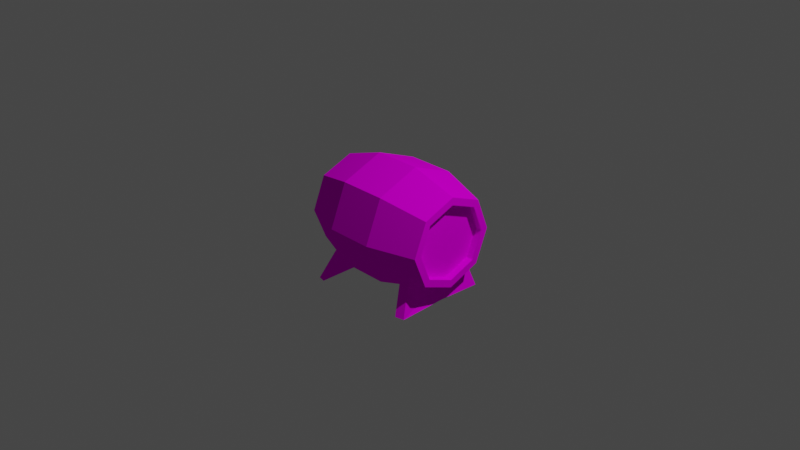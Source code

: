 # Source: barrel_stand00.blend  (saved by Blender 2.93.21; exported with 4.5.12 LTS)
import bpy
from mathutils import Matrix  # noqa: F401  (used for matrix-valued properties, if any)

bpy.ops.wm.read_factory_settings(use_empty=True)
scene = bpy.context.scene
scene.name = 'Scene'

# ---- collections
col_collection = bpy.data.collections.new('Collection'); scene.collection.children.link(col_collection)

# ---- images (referenced by path relative to the original .blend; pixels are not part of the script)
import os
ASSET_DIR = os.environ.get("B2B_ASSET_DIR", "")  # directory of the original .blend (textures are referenced by path, not embedded)
HERE = os.path.dirname(os.path.abspath(__file__))  # packed textures are extracted next to this script under _unpacked/

def load_image(name, relpath, width, height, colorspace="sRGB"):
    """Load a texture the original file referenced (path relative to the .blend, or extracted next to this script)."""
    p = next((c for c in (os.path.join(HERE, relpath), os.path.join(ASSET_DIR, relpath)) if relpath and os.path.exists(c)), "")
    if p:
        img = bpy.data.images.load(p, check_existing=True)
        img.name = name
    else:  # same state as the original file: an image datablock whose file is absent (Cycles renders it pink)
        img = bpy.data.images.new(name, width, height)
        img.source = "FILE"
        img.filepath = "//" + (relpath or name)
    img.colorspace_settings.name = colorspace
    return img
img_t_barrel00_png = load_image('T_Barrel00.png', 'T_Barrel00.png', 1024, 1024, 'sRGB')

# ---- materials (node trees are filled in below, after node groups)
mat_material = bpy.data.materials.new('Material')
mat_material.alpha_threshold = 0.0
mat_material.use_transparent_shadow = False
mat_material.line_color = (0.0, 0.0, 0.0, 1.0)

# ---- material node trees
mat_material.use_nodes = True; mat_material.node_tree.nodes.clear()
_N = mat_material.node_tree.nodes; _L = mat_material.node_tree.links
n0 = _N.new('ShaderNodeOutputMaterial'); n0.name = 'Material Output'; n0.location = (300, 300)
n1 = _N.new('ShaderNodeBsdfPrincipled'); n1.name = 'Principled BSDF'; n1.location = (10, 300)
n1.distribution = 'GGX'
n1.subsurface_method = 'BURLEY'
n1.inputs[2].default_value = 1.0
n1.inputs[3].default_value = 1.45
n1.inputs[13].default_value = 0.0
n1.inputs[27].default_value = (0.0, 0.0, 0.0, 1.0)
n1.inputs[28].default_value = 1.0
n2 = _N.new('ShaderNodeTexImage'); n2.name = 'Image Texture'; n2.location = (-314, 224)
n2.image = img_t_barrel00_png
_L.new(n1.outputs[0], n0.inputs[0])
_L.new(n2.outputs[0], n1.inputs[0])
n0.is_active_output = True

# ---- world
world_world = bpy.data.worlds.new('World'); scene.world = world_world
world_world.use_nodes = True; world_world.node_tree.nodes.clear()
_N = world_world.node_tree.nodes; _L = world_world.node_tree.links
n0 = _N.new('ShaderNodeOutputWorld'); n0.name = 'World Output'; n0.location = (300, 300)
n1 = _N.new('ShaderNodeBackground'); n1.name = 'Background'; n1.location = (10, 300)
n1.inputs[0].default_value = (0.05088, 0.05088, 0.05088, 1.0)
_L.new(n1.outputs[0], n0.inputs[0])
n0.is_active_output = True
world_world.color = (0.05088, 0.05088, 0.05088)
world_world.use_sun_shadow = False
world_world.sun_shadow_jitter_overblur = 0.0

# ---- cameras
cam_camera = bpy.data.cameras.new('Camera')
cam_camera.clip_end = 100.0
cam_camera.ortho_scale = 7.314

# ---- lights
light_light = bpy.data.lights.new('Light', 'POINT')
light_light.transmission_factor = 0.0
light_light.energy = 1000.0
light_light.shadow_soft_size = 0.1
light_light.shadow_maximum_resolution = 0.006
light_light.use_absolute_resolution = True

# ---- meshes
me_cube = bpy.data.meshes.new('Cube')
me_cube.from_pydata([(0.2714, 0.2795, 0.7455), (0.2911, 0.299, -0.7455), (0.2714, -0.2795, 0.7455), (0.2911, -0.299, -0.7455), (-0.2714, 0.2795, 0.7455), (-0.2911, 0.299, -0.7455), (-0.2714, -0.2795, 0.7455), (-0.2911, -0.299, -0.7455), (-0.4083, 0.0, -0.7455), (0.3809, 0.0, 0.7455), (-0.3809, 0.0, 0.7455), (0.4083, 0.0, -0.7455), (0.0, 0.4177, -0.7455), (0.0, -0.3902, 0.7455), (0.0, -0.4177, -0.7455), (0.0, 0.3902, 0.7455), (0.4573, 0.4665, 0.287), (0.0, -0.5, 0.7455), (-0.3502, -0.3572, 0.7455), (0.4901, 0.0, 0.7455), (0.3502, -0.3572, 0.7455), (-0.4901, 0.0, 0.7455), (-0.3502, 0.3572, 0.7455), (0.0, 0.5, 0.7455), (0.3502, 0.3572, 0.7455), (0.0, 0.0, 0.6781), (0.3809, 0.0, 0.6781), (-0.3809, 0.0, 0.6781), (0.0, 0.3902, 0.6781), (0.0, -0.3902, 0.6781), (-0.2714, -0.2795, 0.6781), (0.2714, -0.2795, 0.6781), (-0.2714, 0.2795, 0.6781), (0.2714, 0.2795, 0.6781), (-0.4901, 0.0, -0.7455), (-0.3502, -0.3572, -0.7455), (0.0, 0.5, -0.7455), (-0.3502, 0.3572, -0.7455), (0.0, -0.5, -0.7455), (0.3502, -0.3572, -0.7455), (0.4901, 0.0, -0.7455), (0.3502, 0.3572, -0.7455), (0.0, 0.0, -0.6672), (-0.4083, 0.0, -0.6672), (0.4083, 0.0, -0.6672), (0.0, 0.4177, -0.6672), (0.0, -0.4177, -0.6672), (-0.2911, -0.299, -0.6672), (-0.2911, 0.299, -0.6672), (0.2911, -0.299, -0.6672), (0.2911, 0.299, -0.6672), (-0.4573, -0.4665, 0.287), (0.4573, -0.4665, 0.287), (-0.4573, 0.4665, 0.287), (0.64, 0.0, 0.287), (-0.64, 0.0, 0.287), (5.695e-10, 0.6529, 0.287), (5.695e-10, -0.6529, 0.287), (0.4573, 0.4665, -0.2292), (0.4573, -0.4665, -0.2292), (-0.4573, 0.4665, -0.2292), (0.64, 0.0, -0.2292), (-0.64, 0.0, -0.2292), (5.695e-10, 0.6529, -0.2292), (5.695e-10, -0.6529, -0.2292), (-0.4573, -0.4665, -0.2292), (-0.4037, -0.4119, 0.5163), (0.4037, 0.4119, 0.5163), (0.4037, -0.4119, 0.5163), (-0.4037, 0.4119, 0.5163), (0.5651, 0.0, 0.5163), (-0.5651, 0.0, 0.5163), (2.848e-10, 0.5764, 0.5163), (2.848e-10, -0.5764, 0.5163), (0.391, 0.3988, -0.5488), (0.391, -0.3988, -0.5488), (-0.391, 0.3988, -0.5488), (0.5472, 0.0, -0.5488), (-0.5472, 0.0, -0.5488), (2.17e-10, 0.5582, -0.5488), (2.17e-10, -0.5582, -0.5488), (-0.391, -0.3988, -0.5488), (-0.4116, -0.4199, -0.4494), (0.4116, 0.4199, -0.4494), (0.4116, -0.4199, -0.4494), (-0.4116, 0.4199, -0.4494), (0.5761, 0.0, -0.4494), (-0.5761, 0.0, -0.4494), (3.266e-10, 0.5877, -0.4494), (3.266e-10, -0.5877, -0.4494), (0.4236, 0.4321, 0.4314), (0.4236, -0.4321, 0.4314), (-0.4236, 0.4321, 0.4314), (0.5928, 0.0, 0.4314), (-0.5928, 0.0, 0.4314), (3.902e-10, 0.6047, 0.4314), (3.902e-10, -0.6047, 0.4314), (-0.4236, -0.4321, 0.4314), (-0.7008, -0.5959, 0.5137), (-0.702, -0.5757, 0.5985), (-0.6919, 0.0, 0.5985), (-0.702, 0.5996, 0.5985), (-0.7008, 0.6198, 0.5137), (-0.6986, 0.0, 0.5137), (-0.6968, 0.5114, -0.5261), (-0.6973, 0.4904, -0.6255), (-0.6864, 0.0, -0.5261), (-0.6787, 0.0, -0.6255), (-0.6999, -0.5303, -0.6255), (-0.6994, -0.5513, -0.5261)], [], [(15, 4, 32, 28), (73, 17, 18, 66), (71, 21, 22, 69), (12, 1, 50, 45), (70, 19, 20, 68), (72, 23, 24, 67), (67, 24, 19, 70), (5, 12, 45, 48), (66, 18, 21, 71), (6, 13, 29, 30), (4, 10, 27, 32), (1, 11, 44, 50), (69, 22, 23, 72), (11, 3, 49, 44), (68, 20, 17, 73), (9, 0, 33, 26), (13, 6, 18, 17), (9, 2, 20, 19), (10, 4, 22, 21), (15, 0, 24, 23), (0, 9, 19, 24), (6, 10, 21, 18), (2, 13, 17, 20), (4, 15, 23, 22), (25, 27, 30, 29), (28, 32, 27, 25), (33, 28, 25, 26), (26, 25, 29, 31), (10, 6, 30, 27), (0, 15, 28, 33), (2, 9, 26, 31), (13, 2, 31, 29), (8, 7, 35, 34), (12, 5, 37, 36), (14, 3, 39, 38), (11, 1, 41, 40), (5, 8, 34, 37), (3, 11, 40, 39), (1, 12, 36, 41), (7, 14, 38, 35), (42, 44, 49, 46), (45, 50, 44, 42), (48, 45, 42, 43), (43, 42, 46, 47), (8, 5, 48, 43), (3, 14, 46, 49), (7, 8, 43, 47), (14, 7, 47, 46), (59, 52, 57, 64), (60, 53, 56, 63), (65, 51, 55, 62), (58, 16, 54, 61), (63, 56, 16, 58), (61, 54, 52, 59), (62, 55, 53, 60), (64, 57, 51, 65), (89, 64, 65, 82), (87, 62, 60, 85), (86, 61, 59, 84), (88, 63, 58, 83), (83, 58, 61, 86), (82, 65, 62, 87), (85, 60, 63, 88), (84, 59, 64, 89), (91, 68, 73, 96), (92, 69, 72, 95), (66, 71, 100, 99), (90, 67, 70, 93), (95, 72, 67, 90), (93, 70, 68, 91), (71, 69, 101, 100), (96, 73, 66, 97), (39, 75, 80, 38), (37, 76, 79, 36), (35, 81, 78, 34), (41, 74, 77, 40), (36, 79, 74, 41), (40, 77, 75, 39), (34, 78, 76, 37), (38, 80, 81, 35), (75, 84, 89, 80), (76, 85, 88, 79), (87, 85, 104, 106), (74, 83, 86, 77), (79, 88, 83, 74), (77, 86, 84, 75), (78, 81, 108, 107), (80, 89, 82, 81), (57, 96, 97, 51), (55, 94, 92, 53), (54, 93, 91, 52), (56, 95, 90, 16), (16, 90, 93, 54), (51, 97, 94, 55), (53, 92, 95, 56), (52, 91, 96, 57), (98, 99, 100, 103), (103, 100, 101, 102), (94, 97, 98, 103), (69, 92, 102, 101), (92, 94, 103, 102), (97, 66, 99, 98), (108, 109, 106, 107), (107, 106, 104, 105), (82, 87, 106, 109), (85, 76, 105, 104), (81, 82, 109, 108), (76, 78, 107, 105)])
_uv = me_cube.uv_layers.new(name='UVMap')
_uv.uv.foreach_set('vector', [0.3215, 0.09451, 0.1114, 0.3414, 0.02508, 0.3103, 0.2761, 0.01162, 0.8476, 2.006, 1.002, 2.006, 1.002, 2.508, 0.8476, 2.508, 0.8476, -1.006, 1.002, -1.006, 1.002, -0.504, 0.8476, -0.504, 0.3014, 0.8945, 0.6081, 0.9097, 0.6521, 0.9999, 0.2629, 0.9871, 0.8476, 1.002, 1.002, 1.002, 1.002, 1.504, 0.8476, 1.504, 0.8476, -0.001988, 1.002, -0.001988, 1.002, 0.5, 0.8476, 0.5, 0.8476, 0.5, 1.002, 0.5, 1.002, 1.002, 0.8476, 1.002, 0.09287, 0.6549, 0.3014, 0.8945, 0.2629, 0.9871, 0.0006772, 0.6946, 0.8476, -1.508, 1.002, -1.508, 1.002, -1.006, 0.8476, -1.006, 0.3075, 0.9109, 0.6316, 0.9055, 0.674, 0.9909, 0.276, 0.9999, 0.1114, 0.3414, 0.08661, 0.6739, 9.762e-05, 0.71, 0.02508, 0.3103, 0.6081, 0.9097, 0.8223, 0.6735, 0.9174, 0.7047, 0.6521, 0.9999, 0.8476, -0.504, 1.002, -0.504, 1.002, -0.001988, 0.8476, -0.001988, 0.8223, 0.6735, 0.8253, 0.3413, 0.9174, 0.3036, 0.9174, 0.7047, 0.8476, 1.504, 1.002, 1.504, 1.002, 2.006, 0.8476, 2.006, 0.8665, 0.3318, 0.6385, 0.08924, 0.6704, 9.762e-05, 0.9533, 0.2924, 0.3857, 0.7639, 0.5303, 0.7513, 0.5885, 0.8085, 0.3857, 0.8085, 0.228, 0.6056, 0.241, 0.7513, 0.1828, 0.8085, 0.1828, 0.6056, 0.5433, 0.6056, 0.5303, 0.4599, 0.5885, 0.4028, 0.5885, 0.6056, 0.3857, 0.4473, 0.241, 0.4599, 0.1828, 0.4028, 0.3857, 0.4028, 0.241, 0.4599, 0.228, 0.6056, 0.1828, 0.6056, 0.1828, 0.4028, 0.5303, 0.7513, 0.5433, 0.6056, 0.5885, 0.6056, 0.5885, 0.8085, 0.241, 0.7513, 0.3857, 0.7639, 0.3857, 0.8085, 0.1828, 0.8085, 0.5303, 0.4599, 0.3857, 0.4473, 0.3857, 0.4028, 0.5885, 0.4028, 0.3779, 0.5669, 0.491, 0.3946, 0.641, 0.5134, 0.5509, 0.6805, 0.2049, 0.4533, 0.3225, 0.3042, 0.491, 0.3946, 0.3779, 0.5669, 0.1148, 0.6203, 0.2049, 0.4533, 0.3779, 0.5669, 0.2648, 0.7391, 0.2648, 0.7391, 0.3779, 0.5669, 0.5509, 0.6805, 0.4333, 0.8295, 0.08661, 0.6739, 0.3075, 0.9109, 0.276, 0.9999, 9.762e-05, 0.71, 0.6385, 0.08924, 0.3215, 0.09451, 0.2761, 0.01162, 0.6704, 9.762e-05, 0.8635, 0.6709, 0.8665, 0.3318, 0.9533, 0.2924, 0.9533, 0.7028, 0.6316, 0.9055, 0.8635, 0.6709, 0.9533, 0.7028, 0.674, 0.9909, 0.1914, 0.3459, 0.2035, 0.529, 0.1524, 0.5792, 0.1524, 0.3459, 0.3857, 0.1511, 0.2035, 0.1629, 0.1524, 0.1127, 0.3857, 0.1127, 0.3857, 0.5408, 0.5678, 0.529, 0.6189, 0.5792, 0.3857, 0.5792, 0.5799, 0.3459, 0.5678, 0.1629, 0.6189, 0.1127, 0.6189, 0.3459, 0.2035, 0.1629, 0.1914, 0.3459, 0.1524, 0.3459, 0.1524, 0.1127, 0.5678, 0.529, 0.5799, 0.3459, 0.6189, 0.3459, 0.6189, 0.5792, 0.5678, 0.1629, 0.3857, 0.1511, 0.3857, 0.1127, 0.6189, 0.1127, 0.2035, 0.529, 0.3857, 0.5408, 0.3857, 0.5792, 0.1524, 0.5792, 0.3818, 0.2297, 0.5878, 0.2297, 0.5749, 0.4238, 0.3818, 0.4362, 0.3818, 0.02305, 0.5749, 0.03553, 0.5878, 0.2297, 0.3818, 0.2297, 0.1886, 0.03553, 0.3818, 0.02305, 0.3818, 0.2297, 0.1758, 0.2297, 0.1758, 0.2297, 0.3818, 0.2297, 0.3818, 0.4362, 0.1886, 0.4238, 0.09574, 0.3243, 0.09287, 0.6549, 0.0006772, 0.6946, 9.577e-05, 0.2915, 0.8253, 0.3413, 0.6261, 0.09915, 0.6646, 0.006491, 0.9174, 0.3036, 0.3196, 0.09038, 0.09574, 0.3243, 9.577e-05, 0.2915, 0.276, 9.577e-05, 0.6261, 0.09915, 0.3196, 0.09038, 0.276, 9.577e-05, 0.6646, 0.006491, 0.3457, 1.504, 0.6933, 1.504, 0.6933, 2.006, 0.3457, 2.006, 0.3457, -0.504, 0.6933, -0.504, 0.6933, -0.001988, 0.3457, -0.001988, 0.3457, -1.508, 0.6933, -1.508, 0.6933, -1.006, 0.3457, -1.006, 0.3457, 0.5, 0.6933, 0.5, 0.6933, 1.002, 0.3457, 1.002, 0.3457, -0.001988, 0.6933, -0.001988, 0.6933, 0.5, 0.3457, 0.5, 0.3457, 1.002, 0.6933, 1.002, 0.6933, 1.504, 0.3457, 1.504, 0.3457, -1.006, 0.6933, -1.006, 0.6933, -0.504, 0.3457, -0.504, 0.3457, 2.006, 0.6933, 2.006, 0.6933, 2.508, 0.3457, 2.508, 0.1973, 2.006, 0.3457, 2.006, 0.3457, 2.508, 0.1973, 2.508, 0.1973, -1.006, 0.3457, -1.006, 0.3457, -0.504, 0.1973, -0.504, 0.1973, 1.002, 0.3457, 1.002, 0.3457, 1.504, 0.1973, 1.504, 0.1973, -0.001988, 0.3457, -0.001988, 0.3457, 0.5, 0.1973, 0.5, 0.1973, 0.5, 0.3457, 0.5, 0.3457, 1.002, 0.1973, 1.002, 0.1973, -1.508, 0.3457, -1.508, 0.3457, -1.006, 0.1973, -1.006, 0.1973, -0.504, 0.3457, -0.504, 0.3457, -0.001988, 0.1973, -0.001988, 0.1973, 1.504, 0.3457, 1.504, 0.3457, 2.006, 0.1973, 2.006, 0.7905, 1.504, 0.8476, 1.504, 0.8476, 2.006, 0.7905, 2.006, 0.7905, -0.504, 0.8476, -0.504, 0.8476, -0.001988, 0.7905, -0.001988, 0.2021, 0.869, 0.3171, 0.5103, 0.4459, 0.5102, 0.4699, 0.9999, 0.7905, 0.5, 0.8476, 0.5, 0.8476, 1.002, 0.7905, 1.002, 0.7905, -0.001988, 0.8476, -0.001988, 0.8476, 0.5, 0.7905, 0.5, 0.7905, 1.002, 0.8476, 1.002, 0.8476, 1.504, 0.7905, 1.504, 0.3171, 0.5103, 0.2016, 0.1517, 0.4699, 5.18e-05, 0.4459, 0.5102, 0.7905, 2.006, 0.8476, 2.006, 0.8476, 2.508, 0.7905, 2.508, -0.001988, 1.504, 0.1304, 1.504, 0.1304, 2.006, -0.001988, 2.006, -0.001988, -0.504, 0.1304, -0.504, 0.1304, -0.001988, -0.001988, -0.001988, -0.001988, -1.508, 0.1304, -1.508, 0.1304, -1.006, -0.001988, -1.006, -0.001988, 0.5, 0.1304, 0.5, 0.1304, 1.002, -0.001988, 1.002, -0.001988, -0.001988, 0.1304, -0.001988, 0.1304, 0.5, -0.001988, 0.5, -0.001988, 1.002, 0.1304, 1.002, 0.1304, 1.504, -0.001988, 1.504, -0.001988, -1.006, 0.1304, -1.006, 0.1304, -0.504, -0.001988, -0.504, -0.001988, 2.006, 0.1304, 2.006, 0.1304, 2.508, -0.001988, 2.508, 0.1304, 1.504, 0.1973, 1.504, 0.1973, 2.006, 0.1304, 2.006, 0.1304, -0.504, 0.1973, -0.504, 0.1973, -0.001988, 0.1304, -0.001988, 0.2962, 0.4354, 0.5073, 8.334e-05, 0.633, 0.1728, 0.3993, 0.5053, 0.1304, 0.5, 0.1973, 0.5, 0.1973, 1.002, 0.1304, 1.002, 0.1304, -0.001988, 0.1973, -0.001988, 0.1973, 0.5, 0.1304, 0.5, 0.1304, 1.002, 0.1973, 1.002, 0.1973, 1.504, 0.1304, 1.504, 0.4784, 0.4042, 0.5553, 0.8247, 0.2005, 0.8798, 0.3338, 0.4066, 0.1304, 2.006, 0.1973, 2.006, 0.1973, 2.508, 0.1304, 2.508, 0.6933, 2.006, 0.7905, 2.006, 0.7905, 2.508, 0.6933, 2.508, 0.6933, -1.006, 0.7905, -1.006, 0.7905, -0.504, 0.6933, -0.504, 0.6933, 1.002, 0.7905, 1.002, 0.7905, 1.504, 0.6933, 1.504, 0.6933, -0.001988, 0.7905, -0.001988, 0.7905, 0.5, 0.6933, 0.5, 0.6933, 0.5, 0.7905, 0.5, 0.7905, 1.002, 0.6933, 1.002, 0.6933, -1.508, 0.7905, -1.508, 0.7905, -1.006, 0.6933, -1.006, 0.6933, -0.504, 0.7905, -0.504, 0.7905, -0.001988, 0.6933, -0.001988, 0.6933, 1.504, 0.7905, 1.504, 0.7905, 2.006, 0.6933, 2.006, 0.7905, 0.003677, 0.8476, 0.003677, 0.8476, 0.5057, 0.7905, 0.5057, 0.7905, 0.5057, 0.8476, 0.5057, 0.8476, 1.008, 0.7905, 1.008, 0.4088, 0.4901, 0.2991, 0.1241, 0.5432, 4.946e-05, 0.5192, 0.4902, 0.537, 1.0, 0.2907, 0.9797, 0.2976, 0.02712, 0.537, 4.962e-05, 0.2985, 0.8559, 0.4088, 0.4901, 0.5192, 0.4902, 0.5432, 1.0, 0.2752, 0.01786, 0.53, 5.048e-05, 0.53, 0.9999, 0.2831, 0.9671, 0.3401, 0.9999, 0.2443, 0.9913, 0.3993, 0.5053, 0.4733, 0.5268, 0.4733, 0.5268, 0.3993, 0.5053, 0.4935, 0.3007, 0.5191, 0.3182, 0.1667, 0.5742, 0.4629, 0.2455, 0.566, 0.3154, 0.4109, 0.8014, 0.298, 0.3373, 0.4855, 0.3839, 0.3098, 0.6554, 0.2842, 0.6379, 0.4971, 0.8751, 0.2417, 0.8641, 0.2551, 0.2865, 0.5033, 0.2641, 0.4777, 0.2482, 0.4009, 0.7259, 0.2562, 0.7283, 0.2516, 0.1942])
me_cube.materials.append(mat_material)
me_cube.use_remesh_preserve_volume = False
me_cube.use_remesh_preserve_attributes = False
me_cube.use_mirror_vertex_groups = False
me_cube.update()

# ---- objects
ob_cube = bpy.data.objects.new('Cube', me_cube)
ob_light = bpy.data.objects.new('Light', light_light)
ob_camera = bpy.data.objects.new('Camera', cam_camera)

# ---- transforms, parenting, visibility, modifiers, constraints
ob_cube.location = (0.0, 0.0, 0.0)
ob_cube.rotation_euler = (0.0, -1.571, 0.0)
ob_cube.lock_rotations_4d = False
ob_cube.empty_display_type = 'ARROWS'
ob_cube.lineart.crease_threshold = 0.0
ob_light.location = (4.076, 1.005, 5.904)
ob_light.rotation_euler = (0.6503, 0.05522, 1.866)
ob_light.lock_rotations_4d = False
ob_light.empty_display_type = 'ARROWS'
ob_light.color = (0.0, 0.0, 0.0, 0.0)
ob_light.lineart.crease_threshold = 0.0
ob_camera.location = (7.359, -6.926, 4.958)
ob_camera.rotation_euler = (1.109, 0.0, 0.8149)
ob_camera.lock_rotations_4d = False
ob_camera.empty_display_type = 'ARROWS'
ob_camera.color = (0.0, 0.0, 0.0, 0.0)
ob_camera.display_type = 'WIRE'
ob_camera.lineart.crease_threshold = 0.0

# ---- collection membership
col_collection.objects.link(ob_cube)
col_collection.objects.link(ob_light)
col_collection.objects.link(ob_camera)

# ---- scene / render settings (as saved in the file)
scene.camera = ob_camera
scene.frame_start = 1; scene.frame_end = 250; scene.frame_set(1)
scene.render.engine = 'BLENDER_EEVEE_NEXT'
scene.cycles.use_denoising = False
scene.cycles.samples = 128
scene.cycles.sampling_pattern = 'TABULATED_SOBOL'
scene.cycles.use_adaptive_sampling = False
scene.cycles.use_light_tree = False
scene.view_settings.view_transform = 'Filmic'
bpy.context.view_layer.update()

